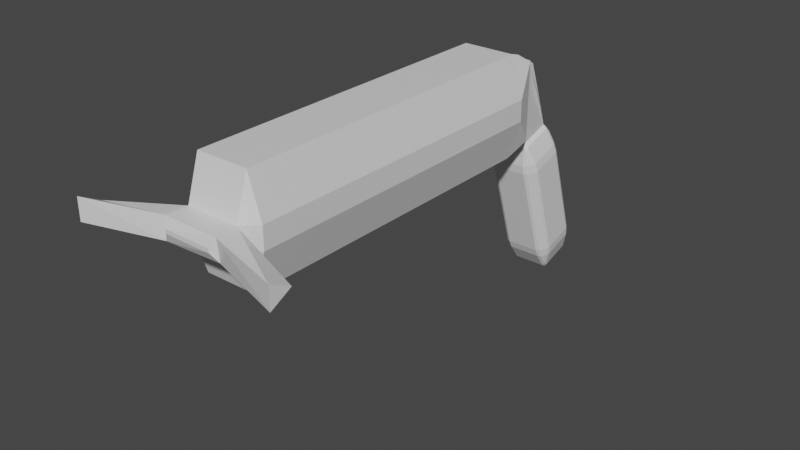 # Source: audiogun.blend  (saved by Blender 2.82.7; exported with 4.5.12 LTS)
import bpy
from mathutils import Matrix  # noqa: F401  (used for matrix-valued properties, if any)

bpy.ops.wm.read_factory_settings(use_empty=True)
scene = bpy.context.scene
scene.name = 'Scene'

# ---- collections
col_collection = bpy.data.collections.new('Collection'); scene.collection.children.link(col_collection)

# ---- materials (node trees are filled in below, after node groups)
mat_material = bpy.data.materials.new('Material')
mat_material.alpha_threshold = 0.0
mat_material.use_transparent_shadow = False
mat_material.line_color = (0.0, 0.0, 0.0, 1.0)

# ---- material node trees
mat_material.use_nodes = True; mat_material.node_tree.nodes.clear()
_N = mat_material.node_tree.nodes; _L = mat_material.node_tree.links
n0 = _N.new('ShaderNodeOutputMaterial'); n0.name = 'Material Output'; n0.location = (300, 300)
n1 = _N.new('ShaderNodeBsdfPrincipled'); n1.name = 'Principled BSDF'; n1.location = (10, 300)
n1.distribution = 'GGX'
n1.subsurface_method = 'BURLEY'
n1.inputs[2].default_value = 0.4
n1.inputs[3].default_value = 1.45
n1.inputs[27].default_value = (0.0, 0.0, 0.0, 1.0)
n1.inputs[28].default_value = 1.0
_L.new(n1.outputs[0], n0.inputs[0])
n0.is_active_output = True

# ---- world
world_world = bpy.data.worlds.new('World'); scene.world = world_world
world_world.use_nodes = True; world_world.node_tree.nodes.clear()
_N = world_world.node_tree.nodes; _L = world_world.node_tree.links
n0 = _N.new('ShaderNodeOutputWorld'); n0.name = 'World Output'; n0.location = (300, 300)
n1 = _N.new('ShaderNodeBackground'); n1.name = 'Background'; n1.location = (10, 300)
n1.inputs[0].default_value = (0.05088, 0.05088, 0.05088, 1.0)
_L.new(n1.outputs[0], n0.inputs[0])
n0.is_active_output = True
world_world.color = (0.05088, 0.05088, 0.05088)
world_world.use_sun_shadow = False
world_world.sun_shadow_jitter_overblur = 0.0

# ---- meshes
me_cube = bpy.data.meshes.new('Cube')
me_cube.from_pydata([(0.4811, 0.9385, 0.704), (0.4081, 0.9673, 0.707), (0.4081, 0.8688, 0.7735), (0.4858, 0.8266, 0.774), (0.4081, 0.579, 0.9031), (0.4081, 0.4807, 0.9247), (0.4811, 0.5096, 0.8959), (0.4858, 0.6213, 0.8659), (0.633, 0.794, 0.689), (0.5934, 0.7242, 0.7634), (0.633, 0.6547, 0.7513), (0.6632, 0.7245, 0.6818), (0.4811, 1.719, -0.309), (0.4081, 1.748, -0.3378), (0.4081, 1.789, -0.3018), (0.4858, 1.756, -0.2637), (0.4081, 1.788, -0.1423), (0.4081, 1.747, -0.06983), (0.4811, 1.719, -0.07281), (0.4858, 1.755, -0.1506), (0.633, 1.574, -0.1645), (0.5934, 1.653, -0.1613), (0.633, 1.574, -0.08779), (0.6632, 1.505, -0.09498), (0.633, -0.1218, 0.5942), (0.6632, -0.05234, 0.6014), (0.633, -0.1221, 0.6708), (0.5934, -0.2005, 0.6676), (0.4811, -0.2673, 0.8154), (0.4081, -0.2962, 0.8442), (0.4081, -0.3367, 0.8082), (0.4858, -0.3034, 0.7701), (0.4811, -0.2664, 0.5792), (0.4858, -0.3029, 0.657), (0.4081, -0.3361, 0.6487), (0.4081, -0.2951, 0.5762), (0.633, 0.7975, -0.2449), (0.6632, 0.7277, -0.1755), (0.633, 0.6583, -0.1827), (0.5934, 0.728, -0.2571), (0.4811, 0.5137, -0.1976), (0.4081, 0.4849, -0.2006), (0.4081, 0.5835, -0.2671), (0.4858, 0.6256, -0.2677), (0.4811, 0.9427, -0.3895), (0.4858, 0.8309, -0.3595), (0.4081, 0.8732, -0.3967), (0.4081, 0.9716, -0.4183), (-0.4081, 0.8688, 0.7735), (-0.4081, 0.9673, 0.707), (-0.4811, 0.9385, 0.704), (-0.4858, 0.8266, 0.774), (-0.633, 0.794, 0.689), (-0.6632, 0.7245, 0.6818), (-0.633, 0.6547, 0.7513), (-0.5934, 0.7242, 0.7634), (-0.4081, 0.579, 0.9031), (-0.4858, 0.6213, 0.8659), (-0.4811, 0.5096, 0.8959), (-0.4081, 0.4807, 0.9247), (-0.633, 1.574, -0.1645), (-0.6632, 1.505, -0.09498), (-0.633, 1.574, -0.08779), (-0.5934, 1.653, -0.1613), (-0.4811, 1.719, -0.07281), (-0.4081, 1.747, -0.06983), (-0.4081, 1.788, -0.1423), (-0.4858, 1.755, -0.1506), (-0.4811, 1.719, -0.309), (-0.4858, 1.756, -0.2637), (-0.4081, 1.789, -0.3018), (-0.4081, 1.748, -0.3378), (-0.633, -0.1221, 0.6708), (-0.6632, -0.05234, 0.6014), (-0.633, -0.1218, 0.5942), (-0.5934, -0.2005, 0.6676), (-0.4811, -0.2664, 0.5792), (-0.4081, -0.2951, 0.5762), (-0.4081, -0.3361, 0.6487), (-0.4858, -0.3029, 0.657), (-0.4811, -0.2673, 0.8154), (-0.4858, -0.3034, 0.7701), (-0.4081, -0.3367, 0.8082), (-0.4081, -0.2962, 0.8442), (-0.4811, 0.9427, -0.3895), (-0.4081, 0.9716, -0.4183), (-0.4081, 0.8732, -0.3967), (-0.4858, 0.8309, -0.3595), (-0.4081, 0.5835, -0.2671), (-0.4081, 0.4849, -0.2006), (-0.4811, 0.5137, -0.1976), (-0.4858, 0.6256, -0.2677), (-0.633, 0.7975, -0.2449), (-0.5934, 0.728, -0.2571), (-0.633, 0.6583, -0.1827), (-0.6632, 0.7277, -0.1755), (0.6153, -0.4734, 1.521), (0.6153, -0.6153, 1.521), (-0.6153, -0.4734, 1.521), (-0.6153, -0.6153, 1.521), (0.6389, -1.38, 0.8545), (0.747, -0.7854, 0.9443), (0.9594, -1.38, 1.175), (-0.6389, -1.38, 0.8545), (-0.9594, -1.38, 1.175), (-0.747, -0.7854, 0.9443), (0.6389, -1.38, 1.666), (0.9594, -1.38, 1.346), (0.747, -0.7854, 1.576), (-0.6389, -1.38, 1.666), (-0.747, -0.7854, 1.576), (-0.9594, -1.38, 1.346), (0.6389, -9.43, 0.8545), (0.9594, -9.43, 1.175), (0.6389, -9.751, 1.175), (-0.6389, -9.43, 0.8545), (-0.6389, -9.751, 1.175), (-0.9594, -9.43, 1.175), (0.6389, -9.43, 1.666), (0.6389, -9.751, 1.346), (0.9594, -9.43, 1.346), (-0.6389, -9.43, 1.666), (-0.9594, -9.43, 1.346), (-0.6389, -9.751, 1.346), (-2.523, -10.3, 1.26), (-2.523, -10.81, 1.175), (-2.523, -10.81, 1.346), (2.523, -10.3, 1.26), (2.523, -10.81, 1.346), (2.523, -10.81, 1.175), (0.7057, -10.24, 1.18), (0.569, -10.36, 1.245), (-0.569, -10.36, 1.245), (-0.694, -10.28, 1.175), (0.569, -10.36, 1.276), (0.694, -10.28, 1.346), (-0.7057, -10.24, 1.34), (-0.569, -10.36, 1.276), (-5.457e-09, 0.4807, 0.9247), (0.0, -0.1694, 1.521), (-0.6153, -0.1641, 1.26), (0.6153, -0.1641, 1.26), (0.0, 0.2229, 1.26)], [], [(32, 40, 38, 24), (68, 84, 92, 60), (39, 43, 45), (23, 11, 25, 37), (44, 12, 20, 36), (65, 49, 1, 17), (14, 70, 66, 16), (30, 82, 78, 34), (86, 46, 42, 88), (50, 64, 62, 52), (75, 79, 81), (90, 76, 74, 94), (63, 67, 69), (71, 13, 47, 85), (3, 7, 9), (87, 91, 93), (27, 31, 33), (80, 58, 54, 72), (41, 35, 77, 89), (51, 55, 57), (95, 73, 53, 61), (6, 28, 26, 10), (15, 19, 21), (56, 4, 2, 48), (0, 1, 2, 3), (4, 5, 6, 7), (8, 9, 10, 11), (12, 13, 14, 15), (16, 17, 18, 19), (20, 21, 22, 23), (24, 25, 26, 27), (28, 29, 30, 31), (32, 33, 34, 35), (36, 37, 38, 39), (40, 41, 42, 43), (44, 45, 46, 47), (48, 49, 50, 51), (52, 53, 54, 55), (56, 57, 58, 59), (60, 61, 62, 63), (64, 65, 66, 67), (68, 69, 70, 71), (72, 73, 74, 75), (76, 77, 78, 79), (80, 81, 82, 83), (84, 85, 86, 87), (88, 89, 90, 91), (92, 93, 94, 95), (8, 0, 3, 9), (2, 4, 7, 3), (6, 10, 9, 7), (20, 12, 15, 21), (14, 16, 19, 15), (18, 22, 21, 19), (32, 24, 27, 33), (26, 28, 31, 27), (30, 34, 33, 31), (44, 36, 39, 45), (38, 40, 43, 39), (42, 46, 45, 43), (56, 48, 51, 57), (50, 52, 55, 51), (54, 58, 57, 55), (68, 60, 63, 69), (62, 64, 67, 63), (66, 70, 69, 67), (80, 72, 75, 81), (74, 76, 79, 75), (78, 82, 81, 79), (92, 84, 87, 93), (86, 88, 91, 87), (90, 94, 93, 91), (71, 85, 84, 68), (95, 61, 60, 92), (13, 71, 70, 14), (65, 17, 16, 66), (11, 23, 22, 8), (17, 1, 0, 18), (89, 77, 76, 90), (73, 95, 94, 74), (35, 41, 40, 32), (37, 25, 24, 38), (49, 65, 64, 50), (61, 53, 52, 62), (29, 83, 82, 30), (77, 35, 34, 78), (5, 29, 28, 6), (25, 11, 10, 26), (85, 47, 46, 86), (41, 89, 88, 42), (83, 59, 58, 80), (53, 73, 72, 54), (59, 138, 5, 4, 56), (1, 49, 48, 2), (47, 13, 12, 44), (23, 37, 36, 20), (8, 22, 18, 0), (96, 139, 98, 99, 97), (59, 83, 99, 98, 140), (29, 5, 141, 96, 97), (106, 109, 121, 118), (102, 107, 120, 113), (111, 104, 117, 122), (99, 83, 105, 110), (97, 99, 110, 108), (29, 97, 108, 101), (83, 29, 101, 105), (100, 101, 102), (103, 104, 105), (106, 107, 108), (109, 110, 111), (112, 113, 114), (115, 116, 117), (118, 119, 120), (121, 122, 123), (100, 103, 105, 101), (108, 110, 109, 106), (101, 108, 107, 102), (110, 105, 104, 111), (114, 116, 115, 112), (118, 121, 123, 119), (113, 120, 119, 114), (122, 117, 116, 123), (103, 115, 117, 104), (121, 109, 111, 122), (120, 107, 106, 118), (112, 100, 102, 113), (103, 100, 112, 115), (130, 114, 127, 129), (132, 131, 134, 137), (119, 123, 136, 135), (136, 123, 124, 126), (119, 135, 128, 127), (124, 125, 126), (123, 116, 124), (116, 133, 125, 124), (127, 128, 129), (133, 136, 126, 125), (114, 119, 127), (135, 130, 129, 128), (131, 132, 133, 130), (137, 134, 135, 136), (134, 131, 130, 135), (132, 137, 136, 133), (116, 114, 130, 133), (142, 140, 98, 139), (141, 142, 139, 96), (5, 138, 142, 141), (138, 59, 140, 142)])
_uv = me_cube.uv_layers.new(name='UVMap')
_uv.uv.foreach_set('vector', [0.5769, 0.7786, 0.4231, 0.7786, 0.4231, 0.7214, 0.5769, 0.7214, 0.1593, 0.5481, 0.1593, 0.7019, 0.1307, 0.7019, 0.1307, 0.5481, 0.4084, 0.7166, 0.4084, 0.7368, 0.3882, 0.7166, 0.4231, 0.5481, 0.5769, 0.5481, 0.5769, 0.7019, 0.4231, 0.7019, 0.3464, 0.7019, 0.3464, 0.5481, 0.4036, 0.5481, 0.4036, 0.7019, 0.4231, 0.2981, 0.5769, 0.2981, 0.5769, 0.4519, 0.4231, 0.4519, 0.3269, 0.5343, 0.1731, 0.5343, 0.1731, 0.5057, 0.3269, 0.5057, 0.6731, 0.7157, 0.8269, 0.7157, 0.8269, 0.7443, 0.6731, 0.7443, 0.1731, 0.7157, 0.3269, 0.7157, 0.3269, 0.7443, 0.1731, 0.7443, 0.5769, 0.2786, 0.4231, 0.2786, 0.4231, 0.2214, 0.5769, 0.2214, 0.5916, 0.03344, 0.5916, 0.01316, 0.6118, 0.03344, 0.4231, 0.9657, 0.5769, 0.9657, 0.5769, 0.9943, 0.4231, 0.9943, 0.4084, 0.2166, 0.4084, 0.2368, 0.3882, 0.2166, 0.1731, 0.5481, 0.3269, 0.5481, 0.3269, 0.7019, 0.1731, 0.7019, 0.5916, 0.4666, 0.6118, 0.4666, 0.5916, 0.4868, 0.1584, 0.7166, 0.1584, 0.7368, 0.1382, 0.7166, 0.5916, 0.7166, 0.6118, 0.7166, 0.5916, 0.7368, 0.8407, 0.7019, 0.8407, 0.5481, 0.8693, 0.5481, 0.8693, 0.7019, 0.4231, 0.7981, 0.5769, 0.7981, 0.5769, 0.9519, 0.4231, 0.9519, 0.5916, 0.2834, 0.5916, 0.2632, 0.6118, 0.2834, 0.4231, 0.04808, 0.5769, 0.04808, 0.5769, 0.2019, 0.4231, 0.2019, 0.6536, 0.5481, 0.6536, 0.7019, 0.5964, 0.7019, 0.5964, 0.5481, 0.3416, 0.5334, 0.3416, 0.5132, 0.3618, 0.5334, 0.8269, 0.5343, 0.6731, 0.5343, 0.6731, 0.5057, 0.8269, 0.5057, 0.5769, 0.4714, 0.5769, 0.46, 0.585, 0.46, 0.585, 0.4797, 0.6731, 0.5343, 0.6731, 0.54, 0.665, 0.54, 0.665, 0.5302, 0.5769, 0.5286, 0.585, 0.5203, 0.585, 0.54, 0.5769, 0.54, 0.3464, 0.5481, 0.335, 0.5481, 0.335, 0.54, 0.3547, 0.54, 0.3269, 0.5057, 0.3269, 0.5, 0.335, 0.5, 0.335, 0.5099, 0.4036, 0.5481, 0.3953, 0.54, 0.415, 0.54, 0.415, 0.5481, 0.5769, 0.7214, 0.5769, 0.71, 0.585, 0.71, 0.585, 0.7297, 0.6536, 0.7019, 0.665, 0.7019, 0.665, 0.71, 0.6453, 0.71, 0.5769, 0.7786, 0.585, 0.7703, 0.585, 0.79, 0.5769, 0.79, 0.4036, 0.7019, 0.415, 0.7019, 0.415, 0.71, 0.3953, 0.71, 0.4231, 0.7786, 0.4231, 0.79, 0.415, 0.79, 0.415, 0.7703, 0.3464, 0.7019, 0.3547, 0.71, 0.335, 0.71, 0.335, 0.7019, 0.8269, 0.5057, 0.8269, 0.5, 0.835, 0.5, 0.835, 0.5099, 0.5769, 0.2214, 0.5769, 0.21, 0.585, 0.21, 0.585, 0.2297, 0.8269, 0.5343, 0.835, 0.5302, 0.835, 0.54, 0.8269, 0.54, 0.1307, 0.5481, 0.125, 0.5481, 0.125, 0.54, 0.1349, 0.54, 0.4231, 0.2786, 0.4231, 0.29, 0.415, 0.29, 0.415, 0.2703, 0.1593, 0.5481, 0.1552, 0.54, 0.165, 0.54, 0.165, 0.5481, 0.8693, 0.7019, 0.875, 0.7019, 0.875, 0.71, 0.8651, 0.71, 0.5769, 0.9657, 0.5769, 0.96, 0.585, 0.96, 0.585, 0.9698, 0.8407, 0.7019, 0.8448, 0.71, 0.835, 0.71, 0.835, 0.7019, 0.1593, 0.7019, 0.1731, 0.7019, 0.1731, 0.7157, 0.1584, 0.7166, 0.1731, 0.7443, 0.1731, 0.75, 0.165, 0.75, 0.165, 0.7401, 0.1307, 0.7019, 0.1349, 0.71, 0.125, 0.71, 0.125, 0.7019, 0.5769, 0.5286, 0.5769, 0.4714, 0.585, 0.4797, 0.585, 0.5203, 0.6731, 0.5057, 0.6731, 0.5343, 0.665, 0.5302, 0.665, 0.5099, 0.6536, 0.5481, 0.5964, 0.5481, 0.6047, 0.54, 0.6453, 0.54, 0.4036, 0.5481, 0.3464, 0.5481, 0.3547, 0.54, 0.3953, 0.54, 0.3269, 0.5343, 0.3269, 0.5057, 0.3416, 0.5132, 0.3416, 0.5334, 0.4231, 0.4714, 0.4231, 0.5286, 0.415, 0.5203, 0.415, 0.4797, 0.5769, 0.7786, 0.5769, 0.7214, 0.585, 0.7297, 0.585, 0.7703, 0.5964, 0.7019, 0.6536, 0.7019, 0.6453, 0.71, 0.6047, 0.71, 0.6731, 0.7157, 0.6731, 0.7443, 0.665, 0.7401, 0.665, 0.7198, 0.3464, 0.7019, 0.4036, 0.7019, 0.3953, 0.71, 0.3547, 0.71, 0.4231, 0.7214, 0.4231, 0.7786, 0.415, 0.7703, 0.415, 0.7297, 0.3269, 0.7443, 0.3269, 0.7157, 0.335, 0.7198, 0.335, 0.7401, 0.8269, 0.5343, 0.8269, 0.5057, 0.835, 0.5099, 0.835, 0.5302, 0.5769, 0.2786, 0.5769, 0.2214, 0.585, 0.2297, 0.585, 0.2703, 0.8693, 0.5481, 0.8407, 0.5481, 0.8448, 0.54, 0.8651, 0.54, 0.1593, 0.5481, 0.1307, 0.5481, 0.1349, 0.54, 0.1552, 0.54, 0.4231, 0.2214, 0.4231, 0.2786, 0.415, 0.2703, 0.415, 0.2297, 0.1731, 0.5057, 0.1731, 0.5343, 0.165, 0.5302, 0.165, 0.5099, 0.8407, 0.7019, 0.8693, 0.7019, 0.8651, 0.71, 0.8448, 0.71, 0.5769, 0.9943, 0.5769, 0.9657, 0.585, 0.9698, 0.585, 0.9901, 0.8269, 0.7443, 0.8269, 0.7157, 0.835, 0.7198, 0.835, 0.7401, 0.1307, 0.7019, 0.1593, 0.7019, 0.1584, 0.7166, 0.1382, 0.7166, 0.1731, 0.7157, 0.1731, 0.7443, 0.1584, 0.7368, 0.1584, 0.7166, 0.4231, 0.9657, 0.4231, 0.9943, 0.415, 0.9901, 0.415, 0.9698, 0.1731, 0.5481, 0.1731, 0.7019, 0.1593, 0.7019, 0.1593, 0.5481, 0.4231, 0.04808, 0.4231, 0.2019, 0.415, 0.2019, 0.415, 0.04808, 0.3269, 0.5481, 0.1731, 0.5481, 0.1731, 0.5343, 0.3269, 0.5343, 0.4231, 0.2981, 0.4231, 0.4519, 0.415, 0.4519, 0.415, 0.2981, 0.5769, 0.5481, 0.4231, 0.5481, 0.4231, 0.5286, 0.5769, 0.5286, 0.4231, 0.4519, 0.5769, 0.4519, 0.5769, 0.4714, 0.4231, 0.4714, 0.4231, 0.9519, 0.5769, 0.9519, 0.5769, 0.9657, 0.4231, 0.9657, 0.5769, 0.04808, 0.4231, 0.04808, 0.4231, 0.04002, 0.5769, 0.04002, 0.5769, 0.7981, 0.4231, 0.7981, 0.4231, 0.7786, 0.5769, 0.7786, 0.4231, 0.7019, 0.5769, 0.7019, 0.5769, 0.7214, 0.4231, 0.7214, 0.5769, 0.2981, 0.4231, 0.2981, 0.4231, 0.2786, 0.5769, 0.2786, 0.4231, 0.2019, 0.5769, 0.2019, 0.5769, 0.2214, 0.4231, 0.2214, 0.6731, 0.7019, 0.8269, 0.7019, 0.8269, 0.7157, 0.6731, 0.7157, 0.5769, 0.9519, 0.5769, 0.7981, 0.585, 0.7981, 0.585, 0.9519, 0.6731, 0.5481, 0.6731, 0.7019, 0.6536, 0.7019, 0.6536, 0.5481, 0.5769, 0.7019, 0.5769, 0.5481, 0.5964, 0.5481, 0.5964, 0.7019, 0.1731, 0.7019, 0.3269, 0.7019, 0.3269, 0.7157, 0.1731, 0.7157, 0.4231, 0.7981, 0.4231, 0.9519, 0.415, 0.9519, 0.415, 0.7981, 0.8269, 0.7019, 0.8269, 0.5481, 0.8407, 0.5481, 0.8407, 0.7019, 0.5769, 0.2019, 0.5769, 0.04808, 0.585, 0.04808, 0.585, 0.2019, 0.8269, 0.5481, 0.75, 0.5481, 0.6731, 0.5481, 0.6731, 0.5343, 0.8269, 0.5343, 0.5769, 0.4519, 0.5769, 0.2981, 0.585, 0.2981, 0.585, 0.4519, 0.3269, 0.7019, 0.3269, 0.5481, 0.3464, 0.5481, 0.3464, 0.7019, 0.4231, 0.5481, 0.4231, 0.7019, 0.4036, 0.7019, 0.4036, 0.5481, 0.5769, 0.5286, 0.4231, 0.5286, 0.4231, 0.4714, 0.5769, 0.4714, 0.6731, 0.5481, 0.75, 0.5481, 0.8269, 0.5481, 0.8269, 0.7019, 0.6731, 0.7019, 0.8269, 0.5481, 0.8269, 0.7019, 0.8269, 0.7019, 0.8269, 0.5481, 0.8269, 0.5481, 0.6731, 0.7019, 0.6731, 0.5481, 0.6731, 0.5481, 0.6731, 0.5481, 0.6731, 0.7019, 0.6988, 0.7019, 0.8012, 0.7019, 0.8012, 0.7019, 0.6988, 0.7019, 0.6731, 0.7019, 0.6731, 0.7019, 0.6731, 0.7019, 0.6731, 0.7019, 0.8269, 0.7019, 0.8269, 0.7019, 0.8269, 0.7019, 0.8269, 0.7019, 0.8269, 0.7019, 0.8269, 0.7019, 0.8269, 0.7019, 0.8269, 0.7019, 0.6731, 0.7019, 0.8269, 0.7019, 0.8269, 0.7019, 0.6731, 0.7019, 0.6731, 0.7019, 0.6731, 0.7019, 0.6731, 0.7019, 0.6731, 0.7019, 0.8269, 0.7019, 0.6731, 0.7019, 0.6731, 0.7019, 0.8269, 0.7019, 0.6988, 0.7019, 0.6731, 0.7019, 0.6731, 0.7019, 0.8012, 0.7019, 0.8269, 0.7019, 0.8269, 0.7019, 0.6988, 0.7019, 0.6731, 0.7019, 0.6731, 0.7019, 0.8012, 0.7019, 0.8269, 0.7019, 0.8269, 0.7019, 0.6988, 0.7019, 0.6731, 0.7019, 0.6988, 0.7019, 0.8012, 0.7019, 0.8012, 0.7019, 0.8269, 0.7019, 0.6988, 0.7019, 0.6988, 0.7019, 0.6731, 0.7019, 0.8012, 0.7019, 0.8269, 0.7019, 0.8012, 0.7019, 0.6988, 0.7019, 0.8012, 0.7019, 0.8269, 0.7019, 0.6731, 0.7019, 0.6731, 0.7019, 0.8269, 0.7019, 0.8012, 0.7019, 0.6988, 0.7019, 0.6731, 0.7019, 0.6731, 0.7019, 0.6731, 0.7019, 0.6731, 0.7019, 0.8269, 0.7019, 0.8269, 0.7019, 0.8269, 0.7019, 0.8269, 0.7019, 0.6988, 0.7019, 0.8012, 0.7019, 0.8012, 0.7019, 0.6988, 0.7019, 0.6988, 0.7019, 0.8012, 0.7019, 0.8012, 0.7019, 0.6988, 0.7019, 0.6731, 0.7019, 0.6731, 0.7019, 0.6988, 0.7019, 0.6988, 0.7019, 0.8269, 0.7019, 0.8269, 0.7019, 0.8012, 0.7019, 0.8012, 0.7019, 0.8012, 0.7019, 0.8012, 0.7019, 0.8269, 0.7019, 0.8269, 0.7019, 0.8012, 0.7019, 0.8012, 0.7019, 0.8269, 0.7019, 0.8269, 0.7019, 0.6731, 0.7019, 0.6731, 0.7019, 0.6988, 0.7019, 0.6988, 0.7019, 0.6988, 0.7019, 0.6988, 0.7019, 0.6731, 0.7019, 0.6731, 0.7019, 0.8012, 0.7019, 0.6988, 0.7019, 0.6988, 0.7019, 0.8012, 0.7019, 0.6988, 0.7019, 0.6988, 0.7019, 0.6988, 0.7019, 0.6988, 0.7019, 0.7956, 0.7019, 0.7044, 0.7019, 0.7044, 0.7019, 0.7956, 0.7019, 0.6988, 0.7019, 0.8012, 0.7019, 0.8066, 0.7019, 0.6944, 0.7019, 0.8012, 0.7019, 0.8012, 0.7019, 0.8012, 0.7019, 0.8012, 0.7019, 0.6988, 0.7019, 0.6988, 0.7019, 0.6988, 0.7019, 0.6988, 0.7019, 0.8012, 0.7019, 0.8012, 0.7019, 0.8012, 0.7019, 0.8012, 0.7019, 0.8012, 0.7019, 0.8012, 0.7019, 0.8012, 0.7019, 0.8012, 0.7019, 0.8012, 0.7019, 0.8012, 0.7019, 0.6988, 0.7019, 0.6988, 0.7019, 0.6988, 0.7019, 0.8012, 0.7019, 0.8012, 0.7019, 0.8012, 0.7019, 0.8012, 0.7019, 0.6988, 0.7019, 0.6988, 0.7019, 0.6988, 0.7019, 0.6988, 0.7019, 0.6988, 0.7019, 0.6988, 0.7019, 0.6988, 0.7019, 0.7044, 0.7019, 0.7956, 0.7019, 0.8056, 0.7019, 0.6934, 0.7019, 0.7956, 0.7019, 0.7044, 0.7019, 0.6944, 0.7019, 0.8066, 0.7019, 0.7044, 0.7019, 0.7044, 0.7019, 0.6988, 0.7019, 0.6988, 0.7019, 0.7956, 0.7019, 0.7956, 0.7019, 0.8012, 0.7019, 0.8012, 0.7019, 0.8012, 0.7019, 0.6988, 0.7019, 0.6934, 0.7019, 0.8056, 0.7019, 0.75, 0.5481, 0.8269, 0.5481, 0.8269, 0.5481, 0.75, 0.5481, 0.6731, 0.5481, 0.75, 0.5481, 0.75, 0.5481, 0.6731, 0.5481, 0.6731, 0.5481, 0.75, 0.5481, 0.75, 0.5481, 0.6731, 0.5481, 0.75, 0.5481, 0.8269, 0.5481, 0.8269, 0.5481, 0.75, 0.5481])
me_cube.materials.append(mat_material)
me_cube.use_remesh_preserve_volume = False
me_cube.use_remesh_preserve_attributes = False
me_cube.use_mirror_vertex_groups = False
me_cube.update()

# ---- objects
ob_gun = bpy.data.objects.new('Gun', me_cube)

# ---- transforms, parenting, visibility, modifiers, constraints
ob_gun.location = (0.0, 0.0, 0.0)
ob_gun.scale = (0.5309, 0.5309, 1.653)
ob_gun.lock_rotations_4d = False
ob_gun.empty_display_type = 'ARROWS'
ob_gun.lineart.crease_threshold = 0.0

# ---- collection membership
col_collection.objects.link(ob_gun)

# ---- scene / render settings (as saved in the file)
scene.frame_start = 1; scene.frame_end = 250; scene.frame_set(1)
scene.render.engine = 'BLENDER_EEVEE_NEXT'
scene.cycles.use_denoising = False
scene.cycles.samples = 128
scene.cycles.sampling_pattern = 'TABULATED_SOBOL'
scene.cycles.use_adaptive_sampling = False
scene.cycles.use_light_tree = False
scene.view_settings.view_transform = 'Filmic'
bpy.context.view_layer.update()

# ---- added for rendering (the .blend has no active camera and no usable light): camera, sun
cam_auto = bpy.data.cameras.new('AutoCamera')
cam_auto.lens = 50.0
cam_auto.sensor_width = 36.0
cam_auto.clip_end = 1000.0
ob_auto_camera = bpy.data.objects.new('AutoCamera', cam_auto)
scene.collection.objects.link(ob_auto_camera)
ob_auto_camera.location = (7.39057, -11.2643, 6.94368)
ob_auto_camera.rotation_euler = (1.09748, -7.21219e-08, 0.694738)
scene.camera = ob_auto_camera
light_auto_sun = bpy.data.lights.new('AutoSun', 'SUN')
light_auto_sun.energy = 3.0
light_auto_sun.angle = 0.0523599
ob_auto_sun = bpy.data.objects.new('AutoSun', light_auto_sun)
scene.collection.objects.link(ob_auto_sun)
ob_auto_sun.rotation_euler = (0.872665, 0.174533, 0.523599)
bpy.context.view_layer.update()
